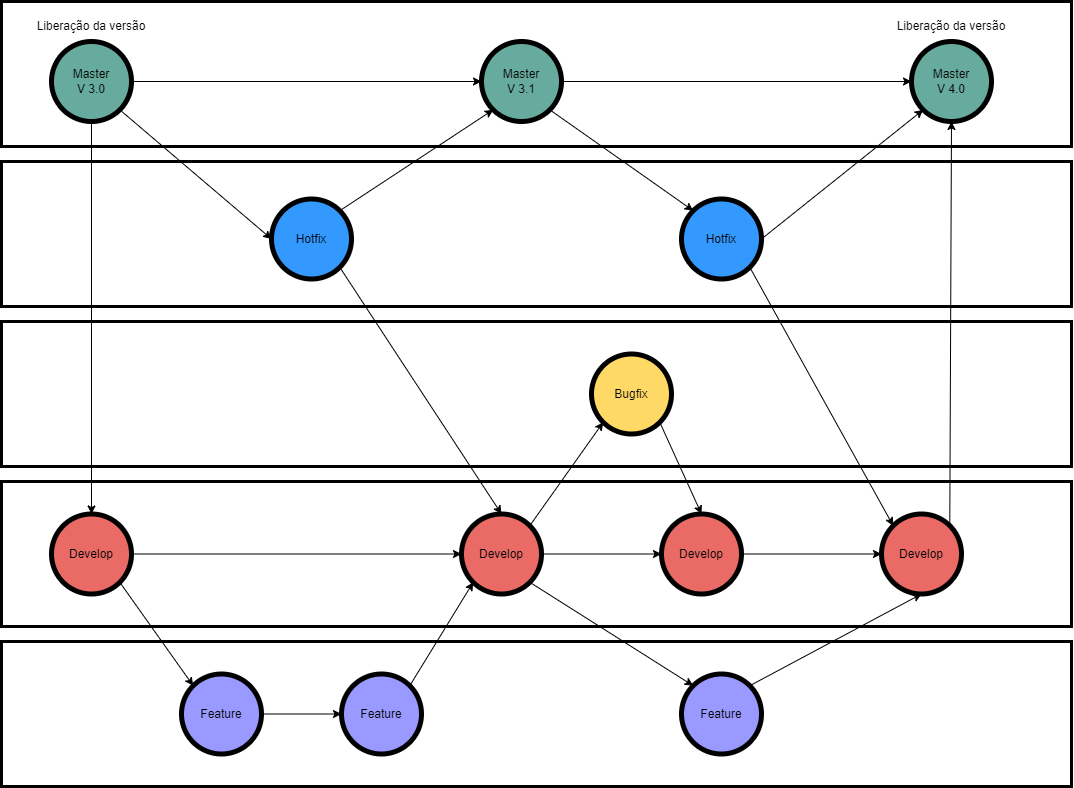

The diagram above was exported from draw.io. Its source (the exported page's mxGraphModel, read from the mxfile embedded in the PNG):
<mxGraphModel dx="1506" dy="826" grid="1" gridSize="10" guides="1" tooltips="1" connect="1" arrows="1" fold="1" page="1" pageScale="1" pageWidth="827" pageHeight="1169" math="0" shadow="0">
  <root>
    <mxCell id="0" />
    <mxCell id="1" parent="0" />
    <mxCell id="5zgMUy-Pi9I6McC-zJIG-40" value="" style="rounded=0;whiteSpace=wrap;html=1;strokeWidth=3;fillColor=#FFFFFF;" vertex="1" parent="1">
      <mxGeometry x="10" y="700" width="1070" height="145" as="geometry" />
    </mxCell>
    <mxCell id="5zgMUy-Pi9I6McC-zJIG-39" value="" style="rounded=0;whiteSpace=wrap;html=1;strokeWidth=3;fillColor=#FFFFFF;" vertex="1" parent="1">
      <mxGeometry x="10" y="540" width="1070" height="145" as="geometry" />
    </mxCell>
    <mxCell id="5zgMUy-Pi9I6McC-zJIG-38" value="" style="rounded=0;whiteSpace=wrap;html=1;strokeWidth=3;fillColor=#FFFFFF;" vertex="1" parent="1">
      <mxGeometry x="10" y="380" width="1070" height="145" as="geometry" />
    </mxCell>
    <mxCell id="5zgMUy-Pi9I6McC-zJIG-37" value="" style="rounded=0;whiteSpace=wrap;html=1;strokeWidth=3;fillColor=#FFFFFF;" vertex="1" parent="1">
      <mxGeometry x="10" y="220" width="1070" height="145" as="geometry" />
    </mxCell>
    <mxCell id="5zgMUy-Pi9I6McC-zJIG-35" value="" style="rounded=0;whiteSpace=wrap;html=1;strokeWidth=3;fillColor=#FFFFFF;" vertex="1" parent="1">
      <mxGeometry x="10" y="60" width="1070" height="145" as="geometry" />
    </mxCell>
    <mxCell id="5zgMUy-Pi9I6McC-zJIG-5" style="edgeStyle=orthogonalEdgeStyle;rounded=0;orthogonalLoop=1;jettySize=auto;html=1;entryX=0.5;entryY=0;entryDx=0;entryDy=0;" edge="1" parent="1" source="5zgMUy-Pi9I6McC-zJIG-1" target="5zgMUy-Pi9I6McC-zJIG-3">
      <mxGeometry relative="1" as="geometry" />
    </mxCell>
    <mxCell id="5zgMUy-Pi9I6McC-zJIG-27" style="edgeStyle=orthogonalEdgeStyle;rounded=0;orthogonalLoop=1;jettySize=auto;html=1;entryX=0;entryY=0.5;entryDx=0;entryDy=0;" edge="1" parent="1" source="5zgMUy-Pi9I6McC-zJIG-1" target="5zgMUy-Pi9I6McC-zJIG-46">
      <mxGeometry relative="1" as="geometry" />
    </mxCell>
    <mxCell id="5zgMUy-Pi9I6McC-zJIG-1" value="Master&lt;br&gt;V 3.0" style="ellipse;whiteSpace=wrap;html=1;aspect=fixed;strokeWidth=5;fillColor=#67AB9F;" vertex="1" parent="1">
      <mxGeometry x="60" y="100" width="80" height="80" as="geometry" />
    </mxCell>
    <mxCell id="5zgMUy-Pi9I6McC-zJIG-9" style="edgeStyle=orthogonalEdgeStyle;rounded=0;orthogonalLoop=1;jettySize=auto;html=1;entryX=0;entryY=0.5;entryDx=0;entryDy=0;" edge="1" parent="1" source="5zgMUy-Pi9I6McC-zJIG-3" target="5zgMUy-Pi9I6McC-zJIG-6">
      <mxGeometry relative="1" as="geometry" />
    </mxCell>
    <mxCell id="5zgMUy-Pi9I6McC-zJIG-3" value="Develop" style="ellipse;whiteSpace=wrap;html=1;aspect=fixed;strokeWidth=5;fillColor=#EA6B66;" vertex="1" parent="1">
      <mxGeometry x="60" y="572.5" width="80" height="80" as="geometry" />
    </mxCell>
    <mxCell id="5zgMUy-Pi9I6McC-zJIG-4" value="Master&lt;br&gt;V 4.0" style="ellipse;whiteSpace=wrap;html=1;aspect=fixed;strokeWidth=5;fillColor=#67AB9F;" vertex="1" parent="1">
      <mxGeometry x="920" y="100" width="80" height="80" as="geometry" />
    </mxCell>
    <mxCell id="5zgMUy-Pi9I6McC-zJIG-10" style="edgeStyle=orthogonalEdgeStyle;rounded=0;orthogonalLoop=1;jettySize=auto;html=1;" edge="1" parent="1" source="5zgMUy-Pi9I6McC-zJIG-6" target="5zgMUy-Pi9I6McC-zJIG-7">
      <mxGeometry relative="1" as="geometry" />
    </mxCell>
    <mxCell id="5zgMUy-Pi9I6McC-zJIG-6" value="Develop" style="ellipse;whiteSpace=wrap;html=1;aspect=fixed;strokeWidth=5;fillColor=#EA6B66;" vertex="1" parent="1">
      <mxGeometry x="470" y="572.5" width="80" height="80" as="geometry" />
    </mxCell>
    <mxCell id="5zgMUy-Pi9I6McC-zJIG-24" style="edgeStyle=orthogonalEdgeStyle;rounded=0;orthogonalLoop=1;jettySize=auto;html=1;entryX=0;entryY=0.5;entryDx=0;entryDy=0;" edge="1" parent="1" source="5zgMUy-Pi9I6McC-zJIG-7" target="5zgMUy-Pi9I6McC-zJIG-23">
      <mxGeometry relative="1" as="geometry" />
    </mxCell>
    <mxCell id="5zgMUy-Pi9I6McC-zJIG-7" value="Develop" style="ellipse;whiteSpace=wrap;html=1;aspect=fixed;strokeWidth=5;fillColor=#EA6B66;" vertex="1" parent="1">
      <mxGeometry x="670" y="572.5" width="80" height="80" as="geometry" />
    </mxCell>
    <mxCell id="5zgMUy-Pi9I6McC-zJIG-8" value="Feature" style="ellipse;whiteSpace=wrap;html=1;aspect=fixed;strokeWidth=5;fillColor=#9999FF;" vertex="1" parent="1">
      <mxGeometry x="190" y="732.5" width="80" height="80" as="geometry" />
    </mxCell>
    <mxCell id="5zgMUy-Pi9I6McC-zJIG-14" value="" style="endArrow=classic;html=1;rounded=0;exitX=1;exitY=1;exitDx=0;exitDy=0;entryX=0;entryY=0;entryDx=0;entryDy=0;" edge="1" parent="1" source="5zgMUy-Pi9I6McC-zJIG-3" target="5zgMUy-Pi9I6McC-zJIG-8">
      <mxGeometry width="50" height="50" relative="1" as="geometry">
        <mxPoint x="240" y="635" as="sourcePoint" />
        <mxPoint x="290" y="585" as="targetPoint" />
      </mxGeometry>
    </mxCell>
    <mxCell id="5zgMUy-Pi9I6McC-zJIG-15" value="" style="endArrow=classic;html=1;rounded=0;exitX=1;exitY=0;exitDx=0;exitDy=0;entryX=0;entryY=1;entryDx=0;entryDy=0;" edge="1" parent="1" source="5zgMUy-Pi9I6McC-zJIG-19" target="5zgMUy-Pi9I6McC-zJIG-6">
      <mxGeometry width="50" height="50" relative="1" as="geometry">
        <mxPoint x="290" y="670" as="sourcePoint" />
        <mxPoint x="340" y="620" as="targetPoint" />
      </mxGeometry>
    </mxCell>
    <mxCell id="5zgMUy-Pi9I6McC-zJIG-16" value="Feature" style="ellipse;whiteSpace=wrap;html=1;aspect=fixed;strokeWidth=5;fillColor=#9999FF;" vertex="1" parent="1">
      <mxGeometry x="690" y="732.5" width="80" height="80" as="geometry" />
    </mxCell>
    <mxCell id="5zgMUy-Pi9I6McC-zJIG-17" value="" style="endArrow=classic;html=1;rounded=0;exitX=1;exitY=1;exitDx=0;exitDy=0;entryX=0;entryY=0;entryDx=0;entryDy=0;" edge="1" parent="1" source="5zgMUy-Pi9I6McC-zJIG-6" target="5zgMUy-Pi9I6McC-zJIG-16">
      <mxGeometry width="50" height="50" relative="1" as="geometry">
        <mxPoint x="400.00427124746216" y="570.0042712474622" as="sourcePoint" />
        <mxPoint x="483.4357287525379" y="788.4357287525379" as="targetPoint" />
      </mxGeometry>
    </mxCell>
    <mxCell id="5zgMUy-Pi9I6McC-zJIG-18" value="" style="endArrow=classic;html=1;rounded=0;exitX=1;exitY=0;exitDx=0;exitDy=0;entryX=0.5;entryY=1;entryDx=0;entryDy=0;" edge="1" parent="1" source="5zgMUy-Pi9I6McC-zJIG-16" target="5zgMUy-Pi9I6McC-zJIG-23">
      <mxGeometry width="50" height="50" relative="1" as="geometry">
        <mxPoint x="560.0042712474622" y="779.9957287525378" as="sourcePoint" />
        <mxPoint x="633.4357287525379" y="561.5642712474621" as="targetPoint" />
      </mxGeometry>
    </mxCell>
    <mxCell id="5zgMUy-Pi9I6McC-zJIG-19" value="Feature" style="ellipse;whiteSpace=wrap;html=1;aspect=fixed;strokeWidth=5;fillColor=#9999FF;" vertex="1" parent="1">
      <mxGeometry x="350" y="732.5" width="80" height="80" as="geometry" />
    </mxCell>
    <mxCell id="5zgMUy-Pi9I6McC-zJIG-20" value="" style="endArrow=classic;html=1;rounded=0;exitX=1;exitY=0.5;exitDx=0;exitDy=0;entryX=0;entryY=0.5;entryDx=0;entryDy=0;" edge="1" parent="1" source="5zgMUy-Pi9I6McC-zJIG-8" target="5zgMUy-Pi9I6McC-zJIG-19">
      <mxGeometry width="50" height="50" relative="1" as="geometry">
        <mxPoint x="500" y="720" as="sourcePoint" />
        <mxPoint x="550" y="670" as="targetPoint" />
      </mxGeometry>
    </mxCell>
    <mxCell id="5zgMUy-Pi9I6McC-zJIG-21" value="Bugfix" style="ellipse;whiteSpace=wrap;html=1;aspect=fixed;strokeWidth=5;fillColor=#FFD966;" vertex="1" parent="1">
      <mxGeometry x="600" y="412.5" width="80" height="80" as="geometry" />
    </mxCell>
    <mxCell id="5zgMUy-Pi9I6McC-zJIG-22" value="" style="endArrow=classic;html=1;rounded=0;entryX=0;entryY=1;entryDx=0;entryDy=0;exitX=1;exitY=0;exitDx=0;exitDy=0;" edge="1" parent="1" source="5zgMUy-Pi9I6McC-zJIG-6" target="5zgMUy-Pi9I6McC-zJIG-21">
      <mxGeometry width="50" height="50" relative="1" as="geometry">
        <mxPoint x="500" y="500" as="sourcePoint" />
        <mxPoint x="550" y="450" as="targetPoint" />
      </mxGeometry>
    </mxCell>
    <mxCell id="5zgMUy-Pi9I6McC-zJIG-23" value="Develop" style="ellipse;whiteSpace=wrap;html=1;aspect=fixed;strokeWidth=5;fillColor=#EA6B66;" vertex="1" parent="1">
      <mxGeometry x="890" y="572.5" width="80" height="80" as="geometry" />
    </mxCell>
    <mxCell id="5zgMUy-Pi9I6McC-zJIG-25" value="" style="endArrow=classic;html=1;rounded=0;exitX=1;exitY=1;exitDx=0;exitDy=0;entryX=0.5;entryY=0;entryDx=0;entryDy=0;" edge="1" parent="1" source="5zgMUy-Pi9I6McC-zJIG-21" target="5zgMUy-Pi9I6McC-zJIG-7">
      <mxGeometry width="50" height="50" relative="1" as="geometry">
        <mxPoint x="500" y="500" as="sourcePoint" />
        <mxPoint x="550" y="450" as="targetPoint" />
      </mxGeometry>
    </mxCell>
    <mxCell id="5zgMUy-Pi9I6McC-zJIG-26" value="Hotfix" style="ellipse;whiteSpace=wrap;html=1;aspect=fixed;strokeWidth=5;fillColor=#3399FF;" vertex="1" parent="1">
      <mxGeometry x="280" y="257.5" width="80" height="80" as="geometry" />
    </mxCell>
    <mxCell id="5zgMUy-Pi9I6McC-zJIG-28" value="" style="endArrow=classic;html=1;rounded=0;exitX=1;exitY=0;exitDx=0;exitDy=0;entryX=0.5;entryY=1;entryDx=0;entryDy=0;" edge="1" parent="1" source="5zgMUy-Pi9I6McC-zJIG-23" target="5zgMUy-Pi9I6McC-zJIG-4">
      <mxGeometry width="50" height="50" relative="1" as="geometry">
        <mxPoint x="500" y="280" as="sourcePoint" />
        <mxPoint x="550" y="230" as="targetPoint" />
      </mxGeometry>
    </mxCell>
    <mxCell id="5zgMUy-Pi9I6McC-zJIG-30" value="" style="endArrow=classic;html=1;rounded=0;exitX=1;exitY=1;exitDx=0;exitDy=0;entryX=0;entryY=0.5;entryDx=0;entryDy=0;" edge="1" parent="1" source="5zgMUy-Pi9I6McC-zJIG-1" target="5zgMUy-Pi9I6McC-zJIG-26">
      <mxGeometry width="50" height="50" relative="1" as="geometry">
        <mxPoint x="500" y="390" as="sourcePoint" />
        <mxPoint x="550" y="340" as="targetPoint" />
      </mxGeometry>
    </mxCell>
    <mxCell id="5zgMUy-Pi9I6McC-zJIG-31" value="Hotfix" style="ellipse;whiteSpace=wrap;html=1;aspect=fixed;strokeWidth=5;fillColor=#3399FF;" vertex="1" parent="1">
      <mxGeometry x="690" y="257.5" width="80" height="80" as="geometry" />
    </mxCell>
    <mxCell id="5zgMUy-Pi9I6McC-zJIG-32" value="" style="endArrow=classic;html=1;rounded=0;exitX=1;exitY=0.5;exitDx=0;exitDy=0;entryX=0;entryY=1;entryDx=0;entryDy=0;" edge="1" parent="1" source="5zgMUy-Pi9I6McC-zJIG-31" target="5zgMUy-Pi9I6McC-zJIG-4">
      <mxGeometry width="50" height="50" relative="1" as="geometry">
        <mxPoint x="500" y="390" as="sourcePoint" />
        <mxPoint x="550" y="340" as="targetPoint" />
      </mxGeometry>
    </mxCell>
    <mxCell id="5zgMUy-Pi9I6McC-zJIG-42" value="" style="endArrow=classic;html=1;rounded=0;exitX=1;exitY=1;exitDx=0;exitDy=0;entryX=0.5;entryY=0;entryDx=0;entryDy=0;" edge="1" parent="1" source="5zgMUy-Pi9I6McC-zJIG-26" target="5zgMUy-Pi9I6McC-zJIG-6">
      <mxGeometry width="50" height="50" relative="1" as="geometry">
        <mxPoint x="220.0042712474619" y="350.00427124746193" as="sourcePoint" />
        <mxPoint x="371.72" y="479.22" as="targetPoint" />
      </mxGeometry>
    </mxCell>
    <mxCell id="5zgMUy-Pi9I6McC-zJIG-43" value="" style="endArrow=classic;html=1;rounded=0;exitX=1;exitY=1;exitDx=0;exitDy=0;entryX=0;entryY=0;entryDx=0;entryDy=0;" edge="1" parent="1" source="5zgMUy-Pi9I6McC-zJIG-31" target="5zgMUy-Pi9I6McC-zJIG-23">
      <mxGeometry width="50" height="50" relative="1" as="geometry">
        <mxPoint x="358.2842712474619" y="335.7842712474619" as="sourcePoint" />
        <mxPoint x="520" y="582.5" as="targetPoint" />
      </mxGeometry>
    </mxCell>
    <mxCell id="5zgMUy-Pi9I6McC-zJIG-51" style="edgeStyle=orthogonalEdgeStyle;rounded=0;orthogonalLoop=1;jettySize=auto;html=1;" edge="1" parent="1" source="5zgMUy-Pi9I6McC-zJIG-46" target="5zgMUy-Pi9I6McC-zJIG-4">
      <mxGeometry relative="1" as="geometry" />
    </mxCell>
    <mxCell id="5zgMUy-Pi9I6McC-zJIG-46" value="Master&lt;br&gt;V 3.1" style="ellipse;whiteSpace=wrap;html=1;aspect=fixed;strokeWidth=5;fillColor=#67AB9F;" vertex="1" parent="1">
      <mxGeometry x="490" y="100" width="80" height="80" as="geometry" />
    </mxCell>
    <mxCell id="5zgMUy-Pi9I6McC-zJIG-47" value="" style="endArrow=classic;html=1;rounded=0;exitX=1;exitY=0;exitDx=0;exitDy=0;entryX=0;entryY=1;entryDx=0;entryDy=0;" edge="1" parent="1" source="5zgMUy-Pi9I6McC-zJIG-26" target="5zgMUy-Pi9I6McC-zJIG-46">
      <mxGeometry width="50" height="50" relative="1" as="geometry">
        <mxPoint x="370" y="299.22" as="sourcePoint" />
        <mxPoint x="531.7157287525388" y="170.00427124746122" as="targetPoint" />
      </mxGeometry>
    </mxCell>
    <mxCell id="5zgMUy-Pi9I6McC-zJIG-52" value="" style="endArrow=classic;html=1;rounded=0;exitX=1;exitY=1;exitDx=0;exitDy=0;entryX=0;entryY=0;entryDx=0;entryDy=0;" edge="1" parent="1" source="5zgMUy-Pi9I6McC-zJIG-46" target="5zgMUy-Pi9I6McC-zJIG-31">
      <mxGeometry width="50" height="50" relative="1" as="geometry">
        <mxPoint x="500.00427124746193" y="190.0042712474619" as="sourcePoint" />
        <mxPoint x="651.72" y="319.22" as="targetPoint" />
      </mxGeometry>
    </mxCell>
    <mxCell id="5zgMUy-Pi9I6McC-zJIG-54" value="Liberação da versão" style="text;html=1;strokeColor=none;fillColor=none;align=center;verticalAlign=middle;whiteSpace=wrap;rounded=0;strokeWidth=3;" vertex="1" parent="1">
      <mxGeometry x="40" y="70" width="120" height="30" as="geometry" />
    </mxCell>
    <mxCell id="5zgMUy-Pi9I6McC-zJIG-55" value="Liberação da versão" style="text;html=1;strokeColor=none;fillColor=none;align=center;verticalAlign=middle;whiteSpace=wrap;rounded=0;strokeWidth=3;" vertex="1" parent="1">
      <mxGeometry x="900" y="70" width="120" height="30" as="geometry" />
    </mxCell>
  </root>
</mxGraphModel>